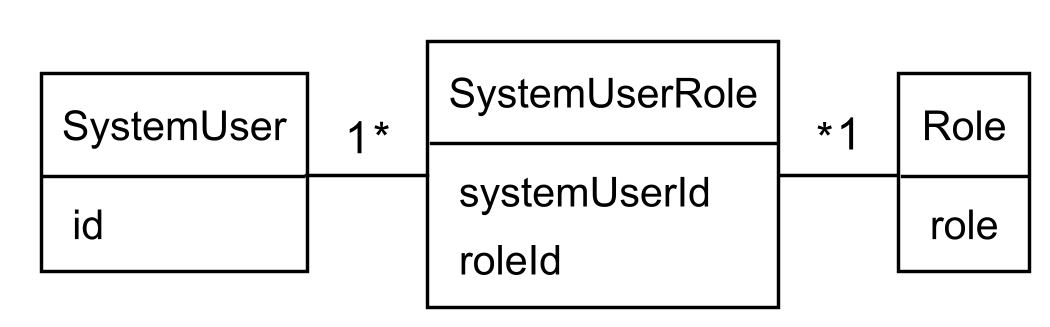

The diagram above was rendered by PlantUML. Its source (embedded in the PNG):
@startuml
' Put global PlantUML commands here (e.g., !theme or skinparam)
!include https://raw.githubusercontent.com/fredoslav2004/MinimalThemePUML/refs/heads/main/minimal-theme.puml
scale 3

class SystemUser {
    id
}
class Role {
    role
}
class SystemUserRole {
    systemUserId
    roleId
}
SystemUser "1" -right- "*" SystemUserRole
Role "1" -left- "*" SystemUserRole
@enduml